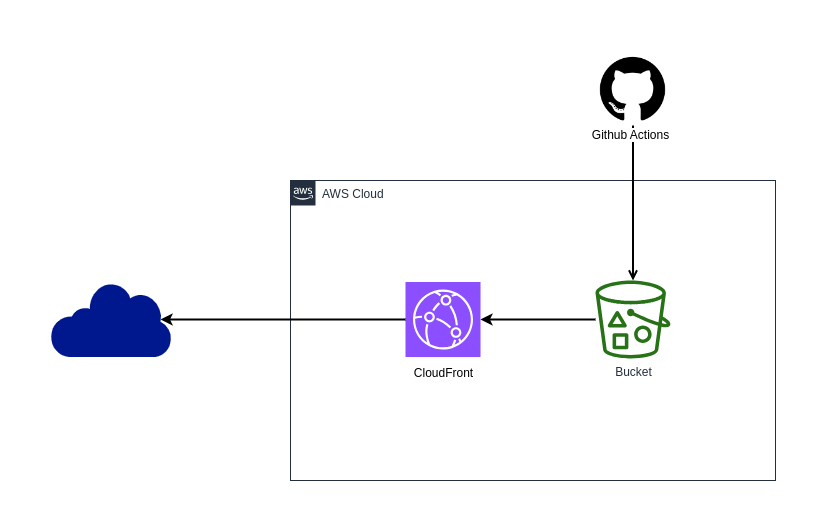

The diagram above was exported from draw.io. Its source (the exported page's mxGraphModel, read from the mxfile embedded in the PNG):
<mxGraphModel dx="1434" dy="906" grid="1" gridSize="10" guides="1" tooltips="1" connect="1" arrows="1" fold="1" page="1" pageScale="1" pageWidth="1169" pageHeight="827" math="0" shadow="0">
  <root>
    <mxCell id="0" />
    <mxCell id="1" parent="0" />
    <mxCell id="UEzPUAAOIrF-is8g5C7q-74" value="AWS Cloud" style="points=[[0,0],[0.25,0],[0.5,0],[0.75,0],[1,0],[1,0.25],[1,0.5],[1,0.75],[1,1],[0.75,1],[0.5,1],[0.25,1],[0,1],[0,0.75],[0,0.5],[0,0.25]];outlineConnect=0;gradientColor=none;html=1;whiteSpace=wrap;fontSize=12;fontStyle=0;shape=mxgraph.aws4.group;grIcon=mxgraph.aws4.group_aws_cloud_alt;strokeColor=#232F3E;fillColor=none;verticalAlign=top;align=left;spacingLeft=30;fontColor=#232F3E;dashed=0;labelBackgroundColor=#ffffff;container=1;pointerEvents=0;collapsible=0;recursiveResize=0;" parent="1" vertex="1">
      <mxGeometry x="360" y="200" width="485" height="300" as="geometry" />
    </mxCell>
    <mxCell id="UEzPUAAOIrF-is8g5C7q-88" value="" style="edgeStyle=orthogonalEdgeStyle;rounded=0;orthogonalLoop=1;jettySize=auto;html=1;endArrow=open;endFill=0;strokeWidth=2;" parent="UEzPUAAOIrF-is8g5C7q-74" source="4EMcurATdWMy64M0bq4A-2" target="UEzPUAAOIrF-is8g5C7q-77" edge="1">
      <mxGeometry relative="1" as="geometry">
        <mxPoint x="248" y="-200" as="sourcePoint" />
      </mxGeometry>
    </mxCell>
    <mxCell id="4EMcurATdWMy64M0bq4A-4" value="" style="endArrow=classic;html=1;rounded=0;entryX=1;entryY=0.5;entryDx=0;entryDy=0;entryPerimeter=0;strokeWidth=2;" edge="1" parent="UEzPUAAOIrF-is8g5C7q-74" source="UEzPUAAOIrF-is8g5C7q-77" target="4EMcurATdWMy64M0bq4A-1">
      <mxGeometry width="50" height="50" relative="1" as="geometry">
        <mxPoint x="410" y="170" as="sourcePoint" />
        <mxPoint x="360" y="220" as="targetPoint" />
      </mxGeometry>
    </mxCell>
    <mxCell id="UEzPUAAOIrF-is8g5C7q-77" value="Bucket" style="outlineConnect=0;fontColor=#232F3E;gradientColor=none;fillColor=#277116;strokeColor=none;dashed=0;verticalLabelPosition=bottom;verticalAlign=top;align=center;html=1;fontSize=12;fontStyle=0;aspect=fixed;pointerEvents=1;shape=mxgraph.aws4.bucket_with_objects;labelBackgroundColor=#ffffff;" parent="UEzPUAAOIrF-is8g5C7q-74" vertex="1">
      <mxGeometry x="305" y="100" width="75" height="78" as="geometry" />
    </mxCell>
    <mxCell id="4EMcurATdWMy64M0bq4A-2" value="" style="shape=image;html=1;verticalAlign=top;verticalLabelPosition=bottom;labelBackgroundColor=#ffffff;imageAspect=0;aspect=fixed;image=https://cdn1.iconfinder.com/data/icons/picons-social/57/github_rounded-128.png" vertex="1" parent="UEzPUAAOIrF-is8g5C7q-74">
      <mxGeometry x="305" y="-130" width="75" height="75" as="geometry" />
    </mxCell>
    <mxCell id="4EMcurATdWMy64M0bq4A-1" value="" style="sketch=0;points=[[0,0,0],[0.25,0,0],[0.5,0,0],[0.75,0,0],[1,0,0],[0,1,0],[0.25,1,0],[0.5,1,0],[0.75,1,0],[1,1,0],[0,0.25,0],[0,0.5,0],[0,0.75,0],[1,0.25,0],[1,0.5,0],[1,0.75,0]];outlineConnect=0;fontColor=#232F3E;fillColor=#8C4FFF;strokeColor=#ffffff;dashed=0;verticalLabelPosition=bottom;verticalAlign=top;align=center;html=1;fontSize=12;fontStyle=0;aspect=fixed;shape=mxgraph.aws4.resourceIcon;resIcon=mxgraph.aws4.cloudfront;" vertex="1" parent="UEzPUAAOIrF-is8g5C7q-74">
      <mxGeometry x="115" y="101.5" width="75" height="75" as="geometry" />
    </mxCell>
    <mxCell id="4EMcurATdWMy64M0bq4A-8" value="CloudFront" style="text;html=1;align=center;verticalAlign=middle;resizable=0;points=[];autosize=1;strokeColor=none;fillColor=none;" vertex="1" parent="UEzPUAAOIrF-is8g5C7q-74">
      <mxGeometry x="112.5" y="178" width="80" height="30" as="geometry" />
    </mxCell>
    <mxCell id="4EMcurATdWMy64M0bq4A-5" value="" style="sketch=0;aspect=fixed;pointerEvents=1;shadow=0;dashed=0;html=1;strokeColor=none;labelPosition=center;verticalLabelPosition=bottom;verticalAlign=top;align=center;fillColor=#00188D;shape=mxgraph.mscae.enterprise.internet" vertex="1" parent="1">
      <mxGeometry x="120" y="301.5" width="120.97" height="75" as="geometry" />
    </mxCell>
    <mxCell id="4EMcurATdWMy64M0bq4A-7" value="" style="endArrow=classic;html=1;rounded=0;strokeWidth=2;entryX=0.91;entryY=0.5;entryDx=0;entryDy=0;entryPerimeter=0;" edge="1" parent="1" source="4EMcurATdWMy64M0bq4A-1" target="4EMcurATdWMy64M0bq4A-5">
      <mxGeometry width="50" height="50" relative="1" as="geometry">
        <mxPoint x="610" y="60" as="sourcePoint" />
        <mxPoint x="560" y="110" as="targetPoint" />
      </mxGeometry>
    </mxCell>
    <mxCell id="4EMcurATdWMy64M0bq4A-9" value="&lt;span style=&quot;background-color: rgb(255, 255, 255);&quot;&gt;Github Actions&lt;/span&gt;" style="text;html=1;align=center;verticalAlign=middle;resizable=0;points=[];autosize=1;strokeColor=none;fillColor=none;" vertex="1" parent="1">
      <mxGeometry x="650" y="140" width="100" height="30" as="geometry" />
    </mxCell>
  </root>
</mxGraphModel>